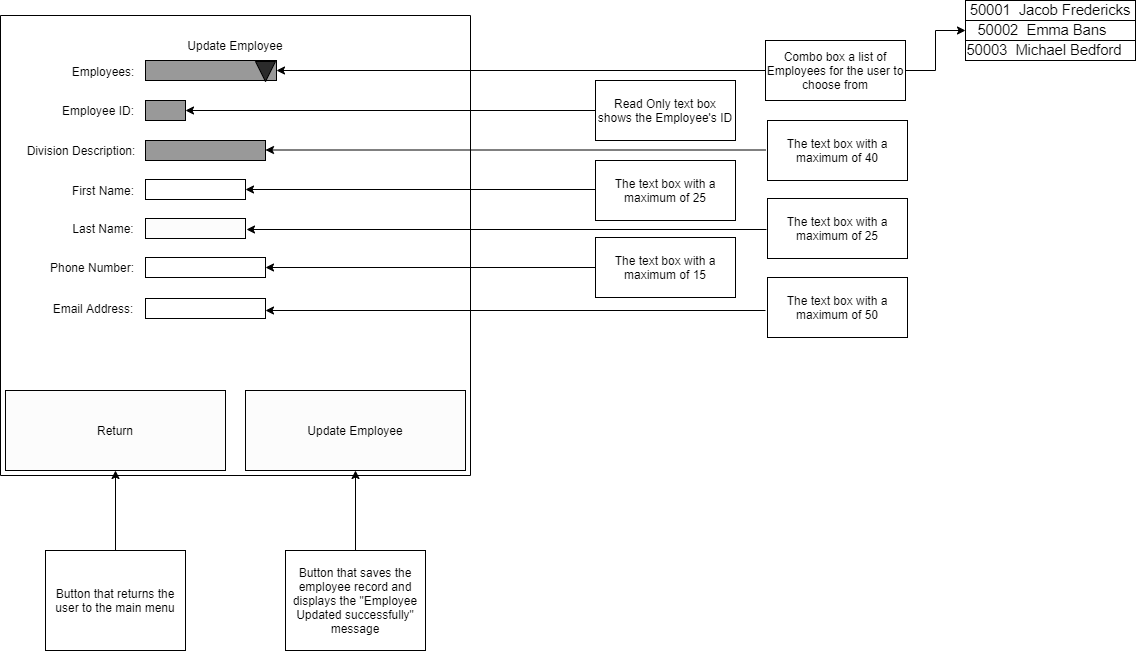

The diagram above was exported from draw.io. Its source (the exported page's mxGraphModel, read from the mxfile embedded in the PNG):
<mxGraphModel dx="1108" dy="488" grid="1" gridSize="10" guides="1" tooltips="1" connect="1" arrows="1" fold="1" page="1" pageScale="1" pageWidth="850" pageHeight="1100" math="0" shadow="0">
  <root>
    <mxCell id="0" />
    <mxCell id="1" parent="0" />
    <mxCell id="fhQIXLs-m2Rcf77uZivO-1" value="" style="rounded=0;whiteSpace=wrap;html=1;rotation=-90;" vertex="1" parent="1">
      <mxGeometry x="210" y="60" width="460" height="470" as="geometry" />
    </mxCell>
    <mxCell id="fhQIXLs-m2Rcf77uZivO-2" value="Update Employee" style="text;html=1;strokeColor=none;fillColor=none;align=center;verticalAlign=middle;whiteSpace=wrap;rounded=0;" vertex="1" parent="1">
      <mxGeometry x="390" y="80" width="100" height="30" as="geometry" />
    </mxCell>
    <mxCell id="fhQIXLs-m2Rcf77uZivO-3" value="" style="rounded=0;whiteSpace=wrap;html=1;fillColor=#999999;" vertex="1" parent="1">
      <mxGeometry x="350" y="150" width="40" height="20" as="geometry" />
    </mxCell>
    <mxCell id="fhQIXLs-m2Rcf77uZivO-4" value="Employee ID:" style="text;html=1;strokeColor=none;fillColor=none;align=center;verticalAlign=middle;whiteSpace=wrap;rounded=0;" vertex="1" parent="1">
      <mxGeometry x="263" y="145" width="80" height="30" as="geometry" />
    </mxCell>
    <mxCell id="fhQIXLs-m2Rcf77uZivO-5" value="" style="rounded=0;whiteSpace=wrap;html=1;fillColor=#FCFCFC;" vertex="1" parent="1">
      <mxGeometry x="350" y="268" width="100" height="20" as="geometry" />
    </mxCell>
    <mxCell id="fhQIXLs-m2Rcf77uZivO-7" style="edgeStyle=orthogonalEdgeStyle;rounded=0;orthogonalLoop=1;jettySize=auto;html=1;exitX=0;exitY=0.5;exitDx=0;exitDy=0;entryX=1;entryY=0.5;entryDx=0;entryDy=0;" edge="1" parent="1" source="fhQIXLs-m2Rcf77uZivO-8" target="fhQIXLs-m2Rcf77uZivO-3">
      <mxGeometry relative="1" as="geometry" />
    </mxCell>
    <mxCell id="fhQIXLs-m2Rcf77uZivO-8" value="Read Only text box shows the Employee's ID" style="rounded=0;whiteSpace=wrap;html=1;" vertex="1" parent="1">
      <mxGeometry x="800" y="130" width="140" height="60" as="geometry" />
    </mxCell>
    <mxCell id="fhQIXLs-m2Rcf77uZivO-9" style="edgeStyle=orthogonalEdgeStyle;rounded=0;orthogonalLoop=1;jettySize=auto;html=1;exitX=0;exitY=0.5;exitDx=0;exitDy=0;entryX=1;entryY=0.5;entryDx=0;entryDy=0;" edge="1" parent="1">
      <mxGeometry relative="1" as="geometry">
        <mxPoint x="971" y="279" as="sourcePoint" />
        <mxPoint x="451" y="279" as="targetPoint" />
      </mxGeometry>
    </mxCell>
    <mxCell id="fhQIXLs-m2Rcf77uZivO-10" value="The text box with a maximum of 25" style="rounded=0;whiteSpace=wrap;html=1;" vertex="1" parent="1">
      <mxGeometry x="972" y="248" width="140" height="60" as="geometry" />
    </mxCell>
    <mxCell id="fhQIXLs-m2Rcf77uZivO-13" value="Last Name:" style="text;html=1;strokeColor=none;fillColor=none;align=center;verticalAlign=middle;whiteSpace=wrap;rounded=0;" vertex="1" parent="1">
      <mxGeometry x="273" y="263" width="70" height="30" as="geometry" />
    </mxCell>
    <mxCell id="fhQIXLs-m2Rcf77uZivO-15" value="" style="rounded=0;whiteSpace=wrap;html=1;" vertex="1" parent="1">
      <mxGeometry x="350" y="348" width="120" height="20" as="geometry" />
    </mxCell>
    <mxCell id="fhQIXLs-m2Rcf77uZivO-16" value="" style="rounded=0;whiteSpace=wrap;html=1;" vertex="1" parent="1">
      <mxGeometry x="350" y="307" width="120" height="20" as="geometry" />
    </mxCell>
    <mxCell id="fhQIXLs-m2Rcf77uZivO-17" value="Email Address:" style="text;html=1;strokeColor=none;fillColor=none;align=center;verticalAlign=middle;whiteSpace=wrap;rounded=0;" vertex="1" parent="1">
      <mxGeometry x="253" y="343" width="90" height="30" as="geometry" />
    </mxCell>
    <mxCell id="fhQIXLs-m2Rcf77uZivO-18" value="Phone Number:" style="text;html=1;strokeColor=none;fillColor=none;align=center;verticalAlign=middle;whiteSpace=wrap;rounded=0;" vertex="1" parent="1">
      <mxGeometry x="252" y="302" width="90" height="30" as="geometry" />
    </mxCell>
    <mxCell id="fhQIXLs-m2Rcf77uZivO-19" value="Return" style="rounded=0;whiteSpace=wrap;html=1;fillColor=#FCFCFC;" vertex="1" parent="1">
      <mxGeometry x="210" y="440" width="220" height="80" as="geometry" />
    </mxCell>
    <mxCell id="fhQIXLs-m2Rcf77uZivO-20" value="Update Employee" style="rounded=0;whiteSpace=wrap;html=1;fillColor=#FCFCFC;" vertex="1" parent="1">
      <mxGeometry x="450" y="440" width="220" height="80" as="geometry" />
    </mxCell>
    <mxCell id="fhQIXLs-m2Rcf77uZivO-21" value="The text box with a maximum of 25" style="rounded=0;whiteSpace=wrap;html=1;" vertex="1" parent="1">
      <mxGeometry x="800" y="210" width="140" height="60" as="geometry" />
    </mxCell>
    <mxCell id="fhQIXLs-m2Rcf77uZivO-22" style="edgeStyle=orthogonalEdgeStyle;rounded=0;orthogonalLoop=1;jettySize=auto;html=1;exitX=0;exitY=0.5;exitDx=0;exitDy=0;" edge="1" parent="1">
      <mxGeometry relative="1" as="geometry">
        <mxPoint x="800" y="239" as="sourcePoint" />
        <mxPoint x="450" y="239" as="targetPoint" />
      </mxGeometry>
    </mxCell>
    <mxCell id="fhQIXLs-m2Rcf77uZivO-23" style="edgeStyle=orthogonalEdgeStyle;rounded=0;orthogonalLoop=1;jettySize=auto;html=1;exitX=0;exitY=0.5;exitDx=0;exitDy=0;entryX=1;entryY=0.5;entryDx=0;entryDy=0;" edge="1" parent="1">
      <mxGeometry relative="1" as="geometry">
        <mxPoint x="970" y="360" as="sourcePoint" />
        <mxPoint x="470" y="360" as="targetPoint" />
      </mxGeometry>
    </mxCell>
    <mxCell id="fhQIXLs-m2Rcf77uZivO-24" value="The text box with a maximum of 50" style="rounded=0;whiteSpace=wrap;html=1;" vertex="1" parent="1">
      <mxGeometry x="972" y="327" width="140" height="60" as="geometry" />
    </mxCell>
    <mxCell id="fhQIXLs-m2Rcf77uZivO-27" style="edgeStyle=orthogonalEdgeStyle;rounded=0;orthogonalLoop=1;jettySize=auto;html=1;entryX=1;entryY=0.5;entryDx=0;entryDy=0;" edge="1" parent="1" target="fhQIXLs-m2Rcf77uZivO-16">
      <mxGeometry relative="1" as="geometry">
        <mxPoint x="800" y="317" as="sourcePoint" />
      </mxGeometry>
    </mxCell>
    <mxCell id="fhQIXLs-m2Rcf77uZivO-33" style="edgeStyle=orthogonalEdgeStyle;rounded=0;orthogonalLoop=1;jettySize=auto;html=1;exitX=0.5;exitY=0;exitDx=0;exitDy=0;" edge="1" parent="1" source="fhQIXLs-m2Rcf77uZivO-34" target="fhQIXLs-m2Rcf77uZivO-20">
      <mxGeometry relative="1" as="geometry" />
    </mxCell>
    <mxCell id="fhQIXLs-m2Rcf77uZivO-34" value="Button that saves the employee record and displays the &quot;Employee Updated successfully&quot; message" style="rounded=0;whiteSpace=wrap;html=1;" vertex="1" parent="1">
      <mxGeometry x="490" y="600" width="140" height="100" as="geometry" />
    </mxCell>
    <mxCell id="fhQIXLs-m2Rcf77uZivO-35" style="edgeStyle=orthogonalEdgeStyle;rounded=0;orthogonalLoop=1;jettySize=auto;html=1;exitX=0.5;exitY=0;exitDx=0;exitDy=0;entryX=0.5;entryY=1;entryDx=0;entryDy=0;" edge="1" parent="1" source="fhQIXLs-m2Rcf77uZivO-36" target="fhQIXLs-m2Rcf77uZivO-19">
      <mxGeometry relative="1" as="geometry" />
    </mxCell>
    <mxCell id="fhQIXLs-m2Rcf77uZivO-36" value="Button that returns the user to the main menu" style="rounded=0;whiteSpace=wrap;html=1;" vertex="1" parent="1">
      <mxGeometry x="250" y="600" width="140" height="100" as="geometry" />
    </mxCell>
    <mxCell id="fhQIXLs-m2Rcf77uZivO-39" value="First Name:" style="text;html=1;strokeColor=none;fillColor=none;align=center;verticalAlign=middle;whiteSpace=wrap;rounded=0;" vertex="1" parent="1">
      <mxGeometry x="273" y="225" width="70" height="30" as="geometry" />
    </mxCell>
    <mxCell id="fhQIXLs-m2Rcf77uZivO-41" value="" style="rounded=0;whiteSpace=wrap;html=1;fillColor=#FFFFFF;" vertex="1" parent="1">
      <mxGeometry x="350" y="229" width="100" height="20" as="geometry" />
    </mxCell>
    <mxCell id="fhQIXLs-m2Rcf77uZivO-44" value="Employees:" style="text;html=1;strokeColor=none;fillColor=none;align=center;verticalAlign=middle;whiteSpace=wrap;rounded=0;" vertex="1" parent="1">
      <mxGeometry x="268" y="106" width="80" height="30" as="geometry" />
    </mxCell>
    <mxCell id="fhQIXLs-m2Rcf77uZivO-45" value="" style="rounded=0;whiteSpace=wrap;html=1;fillColor=#999999;" vertex="1" parent="1">
      <mxGeometry x="350" y="110" width="131" height="20" as="geometry" />
    </mxCell>
    <mxCell id="fhQIXLs-m2Rcf77uZivO-46" value="" style="triangle;whiteSpace=wrap;html=1;fillColor=#2B2B2B;rotation=90;" vertex="1" parent="1">
      <mxGeometry x="460" y="111" width="20" height="20" as="geometry" />
    </mxCell>
    <mxCell id="fhQIXLs-m2Rcf77uZivO-50" value="The text box with a maximum of 15" style="rounded=0;whiteSpace=wrap;html=1;" vertex="1" parent="1">
      <mxGeometry x="800" y="287" width="140" height="60" as="geometry" />
    </mxCell>
    <mxCell id="fhQIXLs-m2Rcf77uZivO-54" style="edgeStyle=orthogonalEdgeStyle;rounded=0;orthogonalLoop=1;jettySize=auto;html=1;exitX=0;exitY=0.5;exitDx=0;exitDy=0;entryX=1;entryY=0.5;entryDx=0;entryDy=0;" edge="1" parent="1" source="fhQIXLs-m2Rcf77uZivO-51" target="fhQIXLs-m2Rcf77uZivO-45">
      <mxGeometry relative="1" as="geometry" />
    </mxCell>
    <mxCell id="fhQIXLs-m2Rcf77uZivO-58" style="edgeStyle=orthogonalEdgeStyle;rounded=0;orthogonalLoop=1;jettySize=auto;html=1;exitX=1;exitY=0.5;exitDx=0;exitDy=0;entryX=0;entryY=0.5;entryDx=0;entryDy=0;" edge="1" parent="1" source="fhQIXLs-m2Rcf77uZivO-51" target="fhQIXLs-m2Rcf77uZivO-56">
      <mxGeometry relative="1" as="geometry" />
    </mxCell>
    <mxCell id="fhQIXLs-m2Rcf77uZivO-51" value="&lt;span&gt;Combo box a list of Employees for the user to choose from&lt;/span&gt;" style="rounded=0;whiteSpace=wrap;html=1;" vertex="1" parent="1">
      <mxGeometry x="970" y="90" width="140" height="60" as="geometry" />
    </mxCell>
    <mxCell id="fhQIXLs-m2Rcf77uZivO-55" value="&lt;span lang=&quot;EN-NZ&quot; style=&quot;font-size: 11.0pt ; font-family: &amp;#34;arial&amp;#34; , sans-serif&quot;&gt;50001&amp;nbsp; Jacob Fredericks&lt;/span&gt;" style="rounded=0;whiteSpace=wrap;html=1;" vertex="1" parent="1">
      <mxGeometry x="1170" y="50" width="170" height="20" as="geometry" />
    </mxCell>
    <mxCell id="fhQIXLs-m2Rcf77uZivO-56" value="&lt;span lang=&quot;EN-NZ&quot; style=&quot;font-size: 11.0pt ; font-family: &amp;#34;arial&amp;#34; , sans-serif&quot;&gt;50002&amp;nbsp; Emma Bans&amp;nbsp; &amp;nbsp;&amp;nbsp;&lt;/span&gt;" style="rounded=0;whiteSpace=wrap;html=1;" vertex="1" parent="1">
      <mxGeometry x="1170" y="70" width="170" height="20" as="geometry" />
    </mxCell>
    <mxCell id="fhQIXLs-m2Rcf77uZivO-57" value="&lt;span lang=&quot;EN-NZ&quot; style=&quot;font-size: 11.0pt ; font-family: &amp;#34;arial&amp;#34; , sans-serif&quot;&gt;&lt;br&gt;50003&amp;nbsp; Michael Bedford&amp;nbsp; &amp;nbsp; &amp;nbsp; &amp;nbsp; &amp;nbsp;&lt;/span&gt;" style="rounded=0;whiteSpace=wrap;html=1;" vertex="1" parent="1">
      <mxGeometry x="1170" y="90" width="170" height="20" as="geometry" />
    </mxCell>
    <mxCell id="fhQIXLs-m2Rcf77uZivO-60" style="edgeStyle=orthogonalEdgeStyle;rounded=0;orthogonalLoop=1;jettySize=auto;html=1;exitX=0;exitY=0.5;exitDx=0;exitDy=0;entryX=1;entryY=0.5;entryDx=0;entryDy=0;" edge="1" parent="1">
      <mxGeometry relative="1" as="geometry">
        <mxPoint x="970" y="199.5" as="sourcePoint" />
        <mxPoint x="470" y="199.5" as="targetPoint" />
      </mxGeometry>
    </mxCell>
    <mxCell id="fhQIXLs-m2Rcf77uZivO-61" value="The text box with a maximum of 40" style="rounded=0;whiteSpace=wrap;html=1;" vertex="1" parent="1">
      <mxGeometry x="972" y="170" width="140" height="60" as="geometry" />
    </mxCell>
    <mxCell id="fhQIXLs-m2Rcf77uZivO-63" value="Division Description:" style="text;html=1;strokeColor=none;fillColor=none;align=center;verticalAlign=middle;whiteSpace=wrap;rounded=0;" vertex="1" parent="1">
      <mxGeometry x="225" y="185" width="122" height="30" as="geometry" />
    </mxCell>
    <mxCell id="fhQIXLs-m2Rcf77uZivO-68" value="" style="rounded=0;whiteSpace=wrap;html=1;fillColor=#999999;" vertex="1" parent="1">
      <mxGeometry x="350" y="190" width="120" height="20" as="geometry" />
    </mxCell>
  </root>
</mxGraphModel>